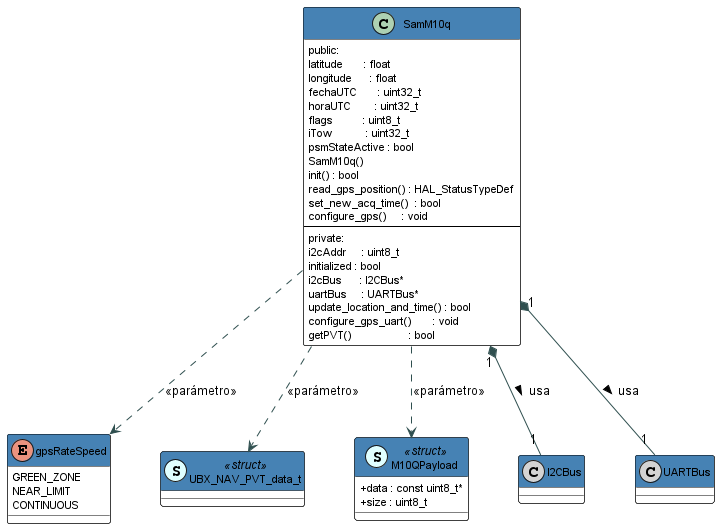

The diagram above was rendered by PlantUML. Its source (embedded in the PNG):
@startuml gps_sam_m10q_class

skinparam classAttributeIconSize 0
skinparam class {
    BackgroundColor White
    BorderColor Black
    HeaderBackgroundColor SteelBlue
    HeaderFontColor White
    FontSize 12
    AttributeFontSize 11
}
skinparam enum {
    BackgroundColor LightYellow
    BorderColor DarkGoldenRod
}
skinparam struct {
    BackgroundColor LightCyan
    BorderColor DarkCyan
}
skinparam ArrowColor DarkSlateGray
skinparam nodesep 50
skinparam ranksep 70

' ──────────────────────────────────────────────
' Enum
' ──────────────────────────────────────────────
enum gpsRateSpeed {
    GREEN_ZONE
    NEAR_LIMIT
    CONTINUOUS
}

' ──────────────────────────────────────────────
' Struct: UBX_NAV_PVT_data_t
' ──────────────────────────────────────────────
class UBX_NAV_PVT_data_t << (S,LightCyan) struct >> {
}

' ──────────────────────────────────────────────
' Struct: M10QPayload (de sam_m10q_KEYID.h)
' ──────────────────────────────────────────────
class M10QPayload << (S,LightCyan) struct >> {
    + data : const uint8_t*
    + size : uint8_t
}

' ──────────────────────────────────────────────
' Dependencias externas (forward declarations)
' ──────────────────────────────────────────────
class I2CBus  << (C,LightGray) >>
class UARTBus << (C,LightGray) >>

' ──────────────────────────────────────────────
' Clase principal
' ──────────────────────────────────────────────
class SamM10q {
    public:
    latitude       : float
    longitude      : float
    fechaUTC       : uint32_t
    horaUTC        : uint32_t
    flags          : uint8_t
    iTow           : uint32_t
    psmStateActive : bool
    SamM10q()
    init() : bool
    read_gps_position() : HAL_StatusTypeDef
    set_new_acq_time()  : bool
    configure_gps()     : void
    --
    private:
    i2cAddr     : uint8_t
    initialized : bool
    i2cBus      : I2CBus*
    uartBus     : UARTBus*
    update_location_and_time() : bool
    configure_gps_uart()       : void
    getPVT()                   : bool
}

' ──────────────────────────────────────────────
' Relaciones
' ──────────────────────────────────────────────
SamM10q "1" *-- "1" I2CBus    : usa >
SamM10q "1" *-- "1" UARTBus   : usa >

SamM10q ..> UBX_NAV_PVT_data_t : <<parámetro>>
SamM10q ..> M10QPayload         : <<parámetro>>
SamM10q ..> gpsRateSpeed        : <<parámetro>>

@enduml